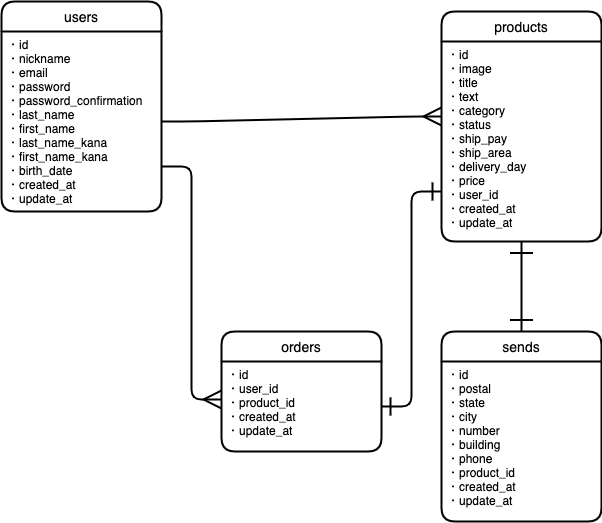

The diagram above was exported from draw.io. Its source (the exported page's mxGraphModel, read from the mxfile embedded in the PNG):
<mxGraphModel dx="186" dy="389" grid="1" gridSize="10" guides="1" tooltips="1" connect="1" arrows="1" fold="1" page="1" pageScale="1" pageWidth="827" pageHeight="1169" math="0" shadow="0">
  <root>
    <mxCell id="0" />
    <mxCell id="1" parent="0" />
    <mxCell id="2" value="users" style="swimlane;childLayout=stackLayout;horizontal=1;startSize=30;horizontalStack=0;rounded=1;fontSize=14;fontStyle=0;strokeWidth=2;resizeParent=0;resizeLast=1;shadow=0;dashed=0;align=center;" vertex="1" parent="1">
      <mxGeometry x="70" y="80" width="160" height="210" as="geometry" />
    </mxCell>
    <object label="・id&#10;・nickname&#10;・email&#10;・password&#10;・password_confirmation&#10;・last_name&#10;・first_name&#10;・last_name_kana&#10;・first_name_kana&#10;・birth_date&#10;・created_at&#10;・update_at" id="3">
      <mxCell style="align=left;strokeColor=none;fillColor=none;spacingLeft=4;fontSize=12;verticalAlign=top;resizable=0;rotatable=0;part=1;" vertex="1" parent="2">
        <mxGeometry y="30" width="160" height="180" as="geometry" />
      </mxCell>
    </object>
    <mxCell id="51" style="edgeStyle=orthogonalEdgeStyle;rounded=0;orthogonalLoop=1;jettySize=auto;html=1;exitX=0.5;exitY=1;exitDx=0;exitDy=0;" edge="1" parent="2" source="3" target="3">
      <mxGeometry relative="1" as="geometry" />
    </mxCell>
    <mxCell id="65" style="edgeStyle=none;rounded=0;jumpSize=6;orthogonalLoop=1;jettySize=auto;html=1;exitX=1;exitY=0.25;exitDx=0;exitDy=0;startArrow=ERone;startFill=0;startSize=15;sourcePerimeterSpacing=0;endArrow=ERone;endFill=0;endSize=20;targetPerimeterSpacing=0;strokeWidth=2;" edge="1" parent="2" source="3" target="3">
      <mxGeometry relative="1" as="geometry" />
    </mxCell>
    <mxCell id="45" value="products" style="swimlane;childLayout=stackLayout;horizontal=1;startSize=30;horizontalStack=0;rounded=1;fontSize=14;fontStyle=0;strokeWidth=2;resizeParent=0;resizeLast=1;shadow=0;dashed=0;align=center;" vertex="1" parent="1">
      <mxGeometry x="510" y="90" width="160" height="230" as="geometry" />
    </mxCell>
    <object label="・id&#10;・image&#10;・title&#10;・text&#10;・category&#10;・status&#10;・ship_pay&#10;・ship_area&#10;・delivery_day&#10;・price&#10;・user_id&#10;・created_at&#10;・update_at&#10;" id="46">
      <mxCell style="align=left;strokeColor=none;fillColor=none;spacingLeft=4;fontSize=12;verticalAlign=top;resizable=0;rotatable=0;part=1;" vertex="1" parent="45">
        <mxGeometry y="30" width="160" height="200" as="geometry" />
      </mxCell>
    </object>
    <mxCell id="47" value="sends" style="swimlane;childLayout=stackLayout;horizontal=1;startSize=30;horizontalStack=0;rounded=1;fontSize=14;fontStyle=0;strokeWidth=2;resizeParent=0;resizeLast=1;shadow=0;dashed=0;align=center;" vertex="1" parent="1">
      <mxGeometry x="510" y="410" width="160" height="190" as="geometry" />
    </mxCell>
    <object label="・id&#10;・postal&#10;・state&#10;・city&#10;・number&#10;・building&#10;・phone&#10;・product_id&#10;・created_at&#10;・update_at&#10;" id="48">
      <mxCell style="align=left;strokeColor=none;fillColor=none;spacingLeft=4;fontSize=12;verticalAlign=top;resizable=0;rotatable=0;part=1;" vertex="1" parent="47">
        <mxGeometry y="30" width="160" height="160" as="geometry" />
      </mxCell>
    </object>
    <mxCell id="49" value="orders" style="swimlane;childLayout=stackLayout;horizontal=1;startSize=30;horizontalStack=0;rounded=1;fontSize=14;fontStyle=0;strokeWidth=2;resizeParent=0;resizeLast=1;shadow=0;dashed=0;align=center;" vertex="1" parent="1">
      <mxGeometry x="290" y="410" width="160" height="120" as="geometry" />
    </mxCell>
    <object label="・id&#10;・user_id&#10;・product_id&#10;・created_at&#10;・update_at&#10;" id="50">
      <mxCell style="align=left;strokeColor=none;fillColor=none;spacingLeft=4;fontSize=12;verticalAlign=top;resizable=0;rotatable=0;part=1;" vertex="1" parent="49">
        <mxGeometry y="30" width="160" height="90" as="geometry" />
      </mxCell>
    </object>
    <mxCell id="61" value="" style="edgeStyle=entityRelationEdgeStyle;fontSize=12;html=1;endArrow=ERmany;exitX=1;exitY=0.5;exitDx=0;exitDy=0;jumpSize=6;strokeWidth=2;endSize=15;" edge="1" parent="1" source="3">
      <mxGeometry width="100" height="100" relative="1" as="geometry">
        <mxPoint x="310" y="330" as="sourcePoint" />
        <mxPoint x="510" y="195" as="targetPoint" />
      </mxGeometry>
    </mxCell>
    <mxCell id="62" value="" style="edgeStyle=entityRelationEdgeStyle;fontSize=12;html=1;endArrow=ERmany;exitX=1;exitY=0.75;exitDx=0;exitDy=0;jumpSize=6;strokeWidth=2;endSize=15;entryX=0;entryY=0.422;entryDx=0;entryDy=0;entryPerimeter=0;" edge="1" parent="1" source="3" target="50">
      <mxGeometry width="100" height="100" relative="1" as="geometry">
        <mxPoint x="270" y="205" as="sourcePoint" />
        <mxPoint x="540" y="205" as="targetPoint" />
      </mxGeometry>
    </mxCell>
    <mxCell id="63" value="" style="edgeStyle=entityRelationEdgeStyle;fontSize=12;html=1;endArrow=ERone;exitX=0;exitY=0.75;exitDx=0;exitDy=0;jumpSize=6;strokeWidth=2;endSize=15;entryX=1;entryY=0.5;entryDx=0;entryDy=0;endFill=0;startArrow=ERone;startFill=0;startSize=15;" edge="1" parent="1" source="46" target="50">
      <mxGeometry width="100" height="100" relative="1" as="geometry">
        <mxPoint x="414" y="300" as="sourcePoint" />
        <mxPoint x="524" y="497.98" as="targetPoint" />
      </mxGeometry>
    </mxCell>
    <mxCell id="64" value="" style="fontSize=12;html=1;endArrow=ERone;endFill=1;strokeWidth=2;exitX=0.5;exitY=1;exitDx=0;exitDy=0;entryX=0.5;entryY=0;entryDx=0;entryDy=0;endSize=20;startArrow=ERone;startFill=0;targetPerimeterSpacing=0;startSize=20;" edge="1" parent="1" source="46" target="47">
      <mxGeometry width="100" height="100" relative="1" as="geometry">
        <mxPoint x="310" y="330" as="sourcePoint" />
        <mxPoint x="410" y="230" as="targetPoint" />
      </mxGeometry>
    </mxCell>
  </root>
</mxGraphModel>